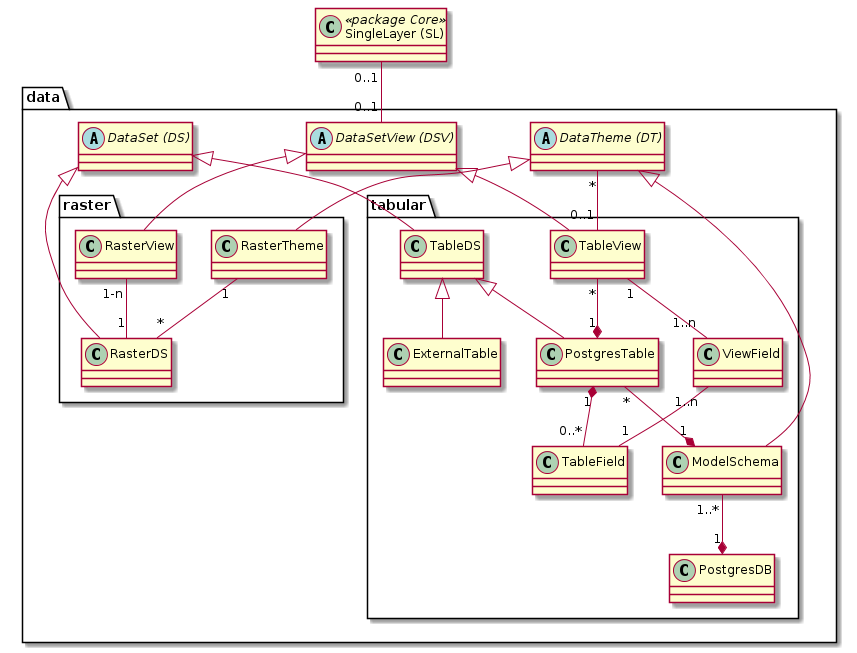

The diagram above was rendered by PlantUML. Its source (embedded in the PNG):
@startuml
class "SingleLayer (SL)" as sl << package Core >>
package data {
    abstract class "DataSetView (DSV)" as dsv
    abstract class "DataSet (DS)" as ds
    abstract class "DataTheme (DT)" as dt

    package tabular {
        class "TableView" as tv
        class "TableDS" as tds
        class "PostgresTable" as pt
        class "ExternalTable" as et
        class "TableDS" as tds
        class "PostgresDB" as pdb
        class "TableField" as tf
        class "ViewField" as vf
        class "ModelSchema" as ms

        tds <|-- pt
        tds <|-- et

        tv "*" --* "1" pt

        pt "*" --* "1" ms
        pt "1" *-- "0..*" tf

        tv "1" -- "1..n" vf
        vf "1..n" -- "1" tf

        ms "1..*" --* "1" pdb
    }

    package "raster"{
        class "RasterTheme" as rt
        class "RasterView" as rv
        class "RasterDS" as rds

        rt "1" -- "*" rds
        rv "1-n" -- "1" rds
    }
    dt "*" -- "0..1" tv

    dt <|-- ms
    dt <|-- rt

    dsv <|-- rv
    dsv <|-- tv

    ds <|-- rds
    ds <|-- tds
}
sl "0..1" -- "0..1" dsv
@enduml